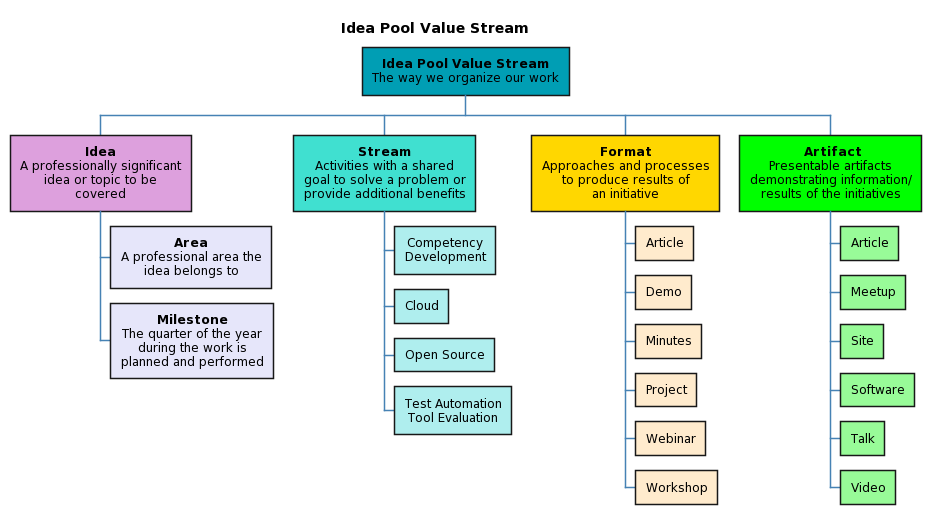

The diagram above was rendered by PlantUML. Its source (embedded in the PNG):
@startwbs

title Idea Pool Value Stream

skinparam defaultTextAlignment center
skinparam backgroundColor transparent
skinparam arrow {
    Color SteelBlue
    FontColor SteelBlue
}

+[#009eb4]:**Idea Pool Value Stream**
The way we organize our work;

++[#Plum]:**Idea**
A professionally significant
idea or topic to be
covered;

++-[#Lavender]:**Area**
A professional area the
idea belongs to;

+++[#Lavender]:**Milestone**
The quarter of the year
during the work is
planned and performed;

++[#Turquoise]:**Stream**
Activities with a shared
goal to solve a problem or
provide additional benefits;

+++[#PaleTurquoise] Competency\nDevelopment
+++[#PaleTurquoise] Cloud
+++[#PaleTurquoise] Open Source
+++[#PaleTurquoise] Test Automation\nTool Evaluation

++[#Gold]:**Format**
Approaches and processes
to produce results of
an initiative;

+++[#BlanchedAlmond] Article
+++[#BlanchedAlmond] Demo
+++[#BlanchedAlmond] Minutes
+++[#BlanchedAlmond] Project
+++[#BlanchedAlmond] Webinar
+++[#BlanchedAlmond] Workshop

++[#Lime]: **Artifact**
Presentable artifacts
demonstrating information/
results of the initiatives;

+++[#PaleGreen] Article
+++[#PaleGreen] Meetup
+++[#PaleGreen] Site
+++[#PaleGreen] Software
+++[#PaleGreen] Talk
+++[#PaleGreen] Video

@endwbs